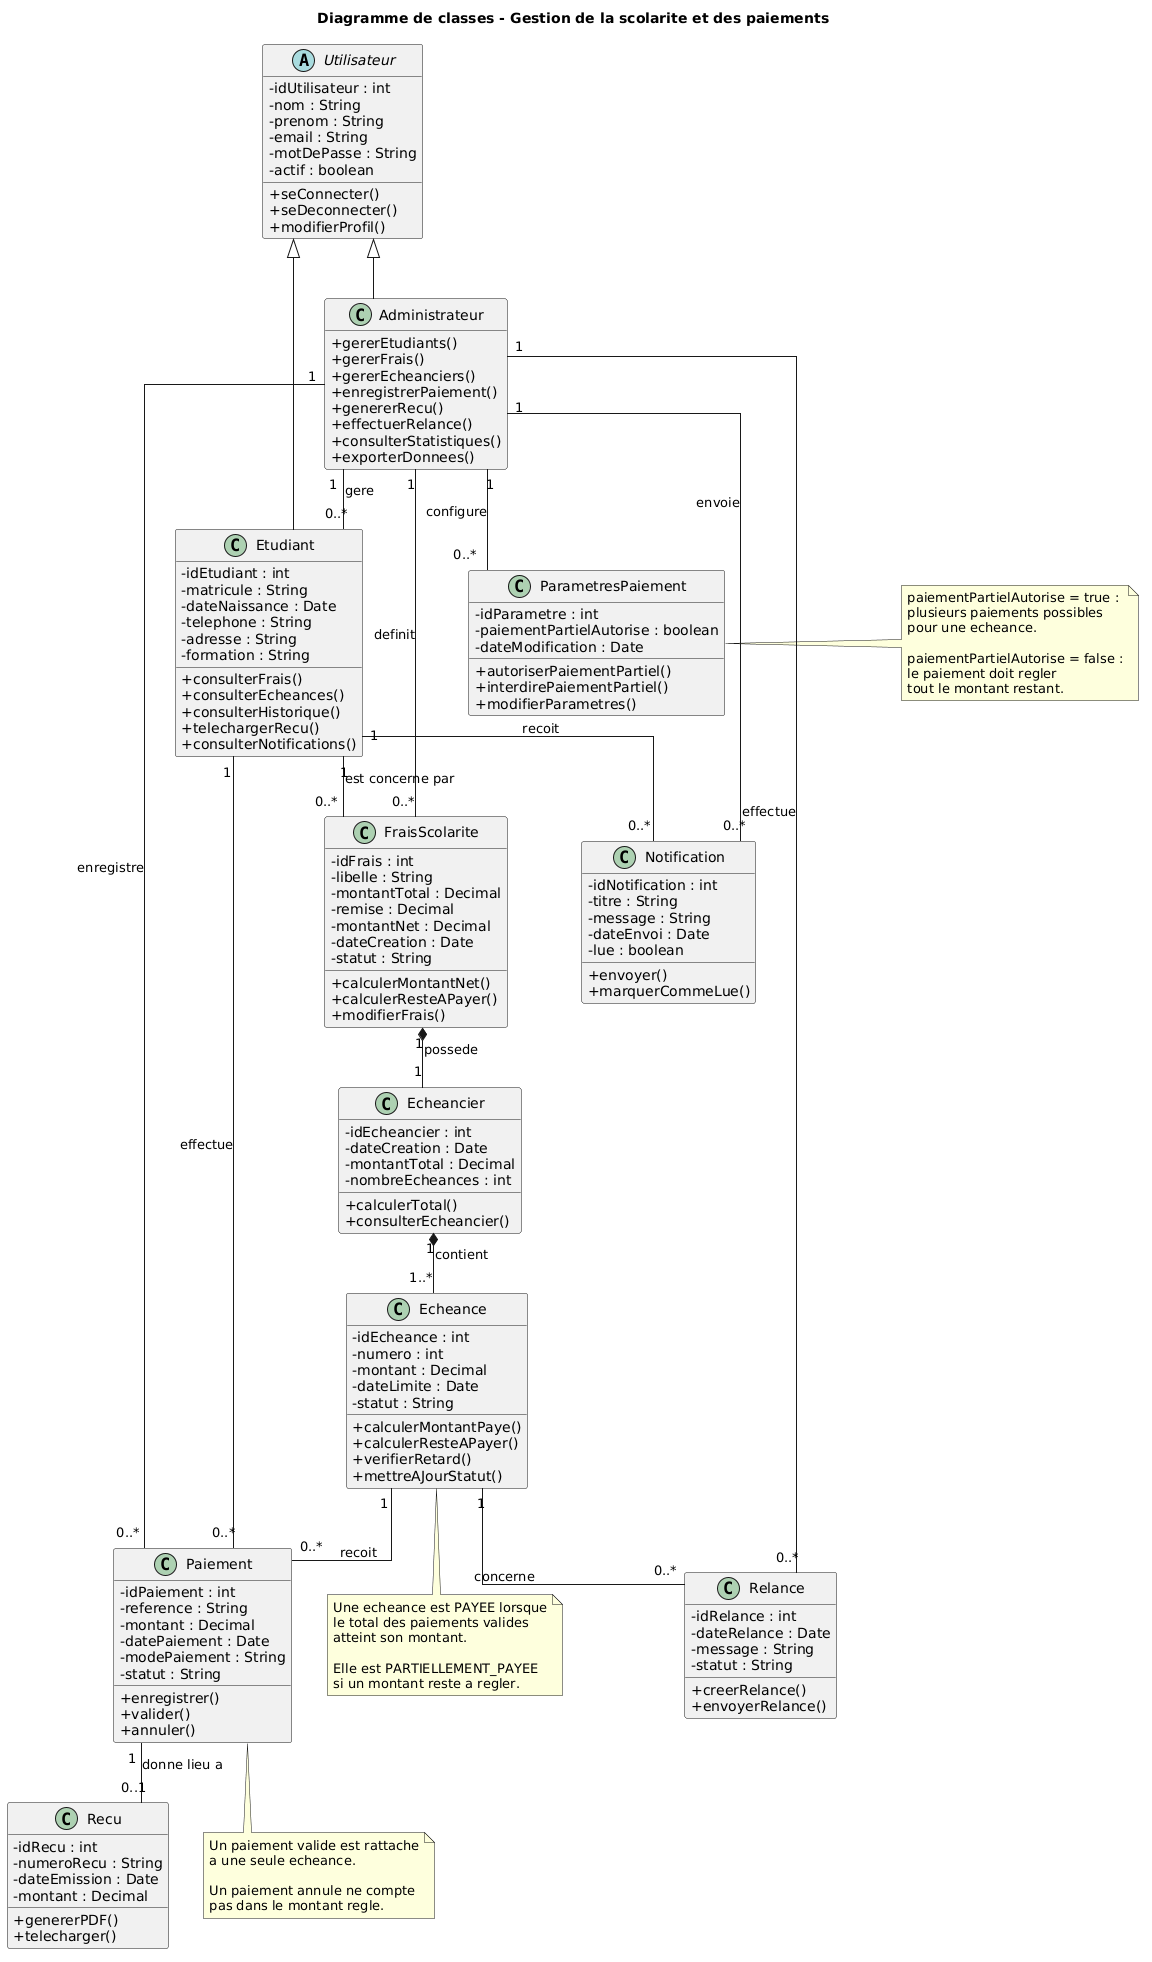

The diagram above was rendered by PlantUML. Its source (embedded in the PNG):
@startuml
title Diagramme de classes - Gestion de la scolarite et des paiements

skinparam classAttributeIconSize 0
skinparam shadowing false
skinparam linetype ortho
hide empty members

' =========================
' UTILISATEURS
' =========================

abstract class Utilisateur {
  - idUtilisateur : int
  - nom : String
  - prenom : String
  - email : String
  - motDePasse : String
  - actif : boolean
  + seConnecter()
  + seDeconnecter()
  + modifierProfil()
}

class Administrateur {
  + gererEtudiants()
  + gererFrais()
  + gererEcheanciers()
  + enregistrerPaiement()
  + genererRecu()
  + effectuerRelance()
  + consulterStatistiques()
  + exporterDonnees()
}

class Etudiant {
  - idEtudiant : int
  - matricule : String
  - dateNaissance : Date
  - telephone : String
  - adresse : String
  - formation : String
  + consulterFrais()
  + consulterEcheances()
  + consulterHistorique()
  + telechargerRecu()
  + consulterNotifications()
}

Utilisateur <|-- Administrateur
Utilisateur <|-- Etudiant

' =========================
' PARAMETRES DE PAIEMENT
' =========================

class ParametresPaiement {
  - idParametre : int
  - paiementPartielAutorise : boolean
  - dateModification : Date
  + autoriserPaiementPartiel()
  + interdirePaiementPartiel()
  + modifierParametres()
}

' =========================
' FRAIS ET ECHEANCIERS
' =========================

class FraisScolarite {
  - idFrais : int
  - libelle : String
  - montantTotal : Decimal
  - remise : Decimal
  - montantNet : Decimal
  - dateCreation : Date
  - statut : String
  + calculerMontantNet()
  + calculerResteAPayer()
  + modifierFrais()
}

class Echeancier {
  - idEcheancier : int
  - dateCreation : Date
  - montantTotal : Decimal
  - nombreEcheances : int
  + calculerTotal()
  + consulterEcheancier()
}

class Echeance {
  - idEcheance : int
  - numero : int
  - montant : Decimal
  - dateLimite : Date
  - statut : String
  + calculerMontantPaye()
  + calculerResteAPayer()
  + verifierRetard()
  + mettreAJourStatut()
}

' =========================
' PAIEMENTS ET RECUS
' =========================

class Paiement {
  - idPaiement : int
  - reference : String
  - montant : Decimal
  - datePaiement : Date
  - modePaiement : String
  - statut : String
  + enregistrer()
  + valider()
  + annuler()
}

class Recu {
  - idRecu : int
  - numeroRecu : String
  - dateEmission : Date
  - montant : Decimal
  + genererPDF()
  + telecharger()
}

' =========================
' RELANCES ET NOTIFICATIONS
' =========================

class Relance {
  - idRelance : int
  - dateRelance : Date
  - message : String
  - statut : String
  + creerRelance()
  + envoyerRelance()
}

class Notification {
  - idNotification : int
  - titre : String
  - message : String
  - dateEnvoi : Date
  - lue : boolean
  + envoyer()
  + marquerCommeLue()
}

' =========================
' RELATIONS UTILISATEURS
' =========================

Administrateur "1" -- "0..*" Etudiant : gere
Administrateur "1" -- "0..*" FraisScolarite : definit
Administrateur "1" -- "0..*" Paiement : enregistre
Administrateur "1" -- "0..*" Relance : effectue
Administrateur "1" -- "0..*" ParametresPaiement : configure

Etudiant "1" -- "0..*" FraisScolarite : est concerne par
Etudiant "1" -- "0..*" Paiement : effectue
Etudiant "1" -- "0..*" Notification : recoit

' =========================
' RELATIONS FRAIS ET ECHEANCES
' =========================

FraisScolarite "1" *-- "1" Echeancier : possede
Echeancier "1" *-- "1..*" Echeance : contient

' =========================
' RELATIONS PAIEMENTS
' =========================

Echeance "1" -- "0..*" Paiement : recoit
Paiement "1" -- "0..1" Recu : donne lieu a

' =========================
' RELATIONS RELANCES
' =========================

Echeance "1" -- "0..*" Relance : concerne
Administrateur "1" -- "0..*" Notification : envoie

' =========================
' REGLES METIER
' =========================

note right of ParametresPaiement
  paiementPartielAutorise = true :
  plusieurs paiements possibles
  pour une echeance.

  paiementPartielAutorise = false :
  le paiement doit regler
  tout le montant restant.
end note

note bottom of Echeance
  Une echeance est PAYEE lorsque
  le total des paiements valides
  atteint son montant.

  Elle est PARTIELLEMENT_PAYEE
  si un montant reste a regler.
end note

note bottom of Paiement
  Un paiement valide est rattache
  a une seule echeance.

  Un paiement annule ne compte
  pas dans le montant regle.
end note
@enduml